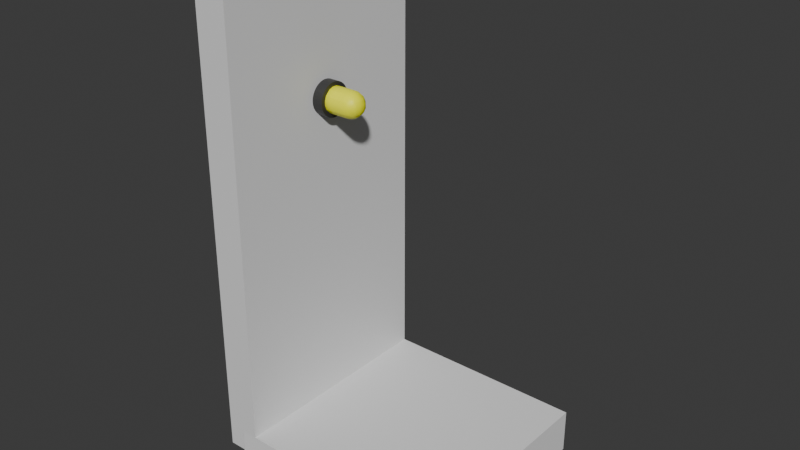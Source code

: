 # Source: wall_lamp_1.blend  (saved by Blender 4.5.90; exported with 4.5.12 LTS)
import bpy
from mathutils import Matrix  # noqa: F401  (used for matrix-valued properties, if any)

bpy.ops.wm.read_factory_settings(use_empty=True)
scene = bpy.context.scene
scene.name = 'Scene'

# ---- collections
col_collection = bpy.data.collections.new('Collection'); scene.collection.children.link(col_collection)
col_helper = bpy.data.collections.new('helper'); scene.collection.children.link(col_helper)

# ---- materials (node trees are filled in below, after node groups)
mat_base = bpy.data.materials.new('base')
mat_light = bpy.data.materials.new('light')
mat_material_002 = bpy.data.materials.new('Material.002')
mat_material_002.alpha_threshold = 0.0
mat_material_002.roughness = 0.5
mat_material_002.line_color = (0.0, 0.0, 0.0, 1.0)

# ---- material node trees
mat_base.use_nodes = True; mat_base.node_tree.nodes.clear()
_N = mat_base.node_tree.nodes; _L = mat_base.node_tree.links
n0 = _N.new('ShaderNodeBsdfPrincipled'); n0.name = 'Principled BSDF'; n0.location = (-200, 100)
n0.inputs[0].default_value = (0.0331, 0.0331, 0.0331, 1.0)
n1 = _N.new('ShaderNodeOutputMaterial'); n1.name = 'Material-Ausgabe'; n1.location = (200, 100)
_L.new(n0.outputs[0], n1.inputs[0])
n1.is_active_output = True
mat_light.use_nodes = True; mat_light.node_tree.nodes.clear()
_N = mat_light.node_tree.nodes; _L = mat_light.node_tree.links
n0 = _N.new('ShaderNodeBsdfPrincipled'); n0.name = 'Principled BSDF'; n0.location = (-200, 100)
n0.inputs[0].default_value = (1.0, 1.0, 0.0, 1.0)
n1 = _N.new('ShaderNodeOutputMaterial'); n1.name = 'Material-Ausgabe'; n1.location = (200, 100)
_L.new(n0.outputs[0], n1.inputs[0])
n1.is_active_output = True
mat_material_002.use_nodes = True; mat_material_002.node_tree.nodes.clear()
_N = mat_material_002.node_tree.nodes; _L = mat_material_002.node_tree.links
n0 = _N.new('ShaderNodeOutputMaterial'); n0.name = 'Material Output'; n0.location = (200, 100)
n1 = _N.new('ShaderNodeBsdfPrincipled'); n1.name = 'Principled BSDF'; n1.location = (-200, 100)
n1.inputs[3].default_value = 1.45
_L.new(n1.outputs[0], n0.inputs[0])
n0.is_active_output = True

# ---- world
world_world = bpy.data.worlds.new('World'); scene.world = world_world
world_world.use_nodes = True; world_world.node_tree.nodes.clear()
_N = world_world.node_tree.nodes; _L = world_world.node_tree.links
n0 = _N.new('ShaderNodeOutputWorld'); n0.name = 'World Output'; n0.location = (200, 100)
n1 = _N.new('ShaderNodeBackground'); n1.name = 'Background'; n1.location = (-200, 100)
n1.inputs[0].default_value = (0.05088, 0.05088, 0.05088, 1.0)
_L.new(n1.outputs[0], n0.inputs[0])
n0.is_active_output = True
world_world.color = (0.05088, 0.05088, 0.05088)
world_world.sun_shadow_jitter_overblur = 0.0

# ---- meshes
me_zylinder = bpy.data.meshes.new('Zylinder')
me_zylinder.from_pydata([(0.0, 1.0, -1.0), (0.0, 1.0, 1.0), (0.1951, 0.9808, -1.0), (0.1951, 0.9808, 1.0), (0.3827, 0.9239, -1.0), (0.3827, 0.9239, 1.0), (0.5556, 0.8315, -1.0), (0.5556, 0.8315, 1.0), (0.7071, 0.7071, -1.0), (0.7071, 0.7071, 1.0), (0.8315, 0.5556, -1.0), (0.8315, 0.5556, 1.0), (0.9239, 0.3827, -1.0), (0.9239, 0.3827, 1.0), (0.9808, 0.1951, -1.0), (0.9808, 0.1951, 1.0), (1.0, 0.0, -1.0), (1.0, 0.0, 1.0), (0.9808, -0.1951, -1.0), (0.9808, -0.1951, 1.0), (0.9239, -0.3827, -1.0), (0.9239, -0.3827, 1.0), (0.8315, -0.5556, -1.0), (0.8315, -0.5556, 1.0), (0.7071, -0.7071, -1.0), (0.7071, -0.7071, 1.0), (0.5556, -0.8315, -1.0), (0.5556, -0.8315, 1.0), (0.3827, -0.9239, -1.0), (0.3827, -0.9239, 1.0), (0.1951, -0.9808, -1.0), (0.1951, -0.9808, 1.0), (0.0, -1.0, -1.0), (0.0, -1.0, 1.0), (-0.1951, -0.9808, -1.0), (-0.1951, -0.9808, 1.0), (-0.3827, -0.9239, -1.0), (-0.3827, -0.9239, 1.0), (-0.5556, -0.8315, -1.0), (-0.5556, -0.8315, 1.0), (-0.7071, -0.7071, -1.0), (-0.7071, -0.7071, 1.0), (-0.8315, -0.5556, -1.0), (-0.8315, -0.5556, 1.0), (-0.9239, -0.3827, -1.0), (-0.9239, -0.3827, 1.0), (-0.9808, -0.1951, -1.0), (-0.9808, -0.1951, 1.0), (-1.0, 0.0, -1.0), (-1.0, 0.0, 1.0), (-0.9808, 0.1951, -1.0), (-0.9808, 0.1951, 1.0), (-0.9239, 0.3827, -1.0), (-0.9239, 0.3827, 1.0), (-0.8315, 0.5556, -1.0), (-0.8315, 0.5556, 1.0), (-0.7071, 0.7071, -1.0), (-0.7071, 0.7071, 1.0), (-0.5556, 0.8315, -1.0), (-0.5556, 0.8315, 1.0), (-0.3827, 0.9239, -1.0), (-0.3827, 0.9239, 1.0), (-0.1951, 0.9808, -1.0), (-0.1951, 0.9808, 1.0)], [], [(0, 1, 3, 2), (2, 3, 5, 4), (4, 5, 7, 6), (6, 7, 9, 8), (8, 9, 11, 10), (10, 11, 13, 12), (12, 13, 15, 14), (14, 15, 17, 16), (16, 17, 19, 18), (18, 19, 21, 20), (20, 21, 23, 22), (22, 23, 25, 24), (24, 25, 27, 26), (26, 27, 29, 28), (28, 29, 31, 30), (30, 31, 33, 32), (32, 33, 35, 34), (34, 35, 37, 36), (36, 37, 39, 38), (38, 39, 41, 40), (40, 41, 43, 42), (42, 43, 45, 44), (44, 45, 47, 46), (46, 47, 49, 48), (48, 49, 51, 50), (50, 51, 53, 52), (52, 53, 55, 54), (54, 55, 57, 56), (56, 57, 59, 58), (58, 59, 61, 60), (3, 1, 63, 61, 59, 57, 55, 53, 51, 49, 47, 45, 43, 41, 39, 37, 35, 33, 31, 29, 27, 25, 23, 21, 19, 17, 15, 13, 11, 9, 7, 5), (60, 61, 63, 62), (62, 63, 1, 0), (0, 2, 4, 6, 8, 10, 12, 14, 16, 18, 20, 22, 24, 26, 28, 30, 32, 34, 36, 38, 40, 42, 44, 46, 48, 50, 52, 54, 56, 58, 60, 62)])
_uv = me_zylinder.uv_layers.new(name='UV-Map')
_uv.uv.foreach_set('vector', [1.0, 0.5, 1.0, 1.0, 0.9688, 1.0, 0.9688, 0.5, 0.9688, 0.5, 0.9688, 1.0, 0.9375, 1.0, 0.9375, 0.5, 0.9375, 0.5, 0.9375, 1.0, 0.9062, 1.0, 0.9062, 0.5, 0.9062, 0.5, 0.9062, 1.0, 0.875, 1.0, 0.875, 0.5, 0.875, 0.5, 0.875, 1.0, 0.8438, 1.0, 0.8438, 0.5, 0.8438, 0.5, 0.8438, 1.0, 0.8125, 1.0, 0.8125, 0.5, 0.8125, 0.5, 0.8125, 1.0, 0.7812, 1.0, 0.7812, 0.5, 0.7812, 0.5, 0.7812, 1.0, 0.75, 1.0, 0.75, 0.5, 0.75, 0.5, 0.75, 1.0, 0.7188, 1.0, 0.7188, 0.5, 0.7188, 0.5, 0.7188, 1.0, 0.6875, 1.0, 0.6875, 0.5, 0.6875, 0.5, 0.6875, 1.0, 0.6562, 1.0, 0.6562, 0.5, 0.6562, 0.5, 0.6562, 1.0, 0.625, 1.0, 0.625, 0.5, 0.625, 0.5, 0.625, 1.0, 0.5938, 1.0, 0.5938, 0.5, 0.5938, 0.5, 0.5938, 1.0, 0.5625, 1.0, 0.5625, 0.5, 0.5625, 0.5, 0.5625, 1.0, 0.5312, 1.0, 0.5312, 0.5, 0.5312, 0.5, 0.5312, 1.0, 0.5, 1.0, 0.5, 0.5, 0.5, 0.5, 0.5, 1.0, 0.4688, 1.0, 0.4688, 0.5, 0.4688, 0.5, 0.4688, 1.0, 0.4375, 1.0, 0.4375, 0.5, 0.4375, 0.5, 0.4375, 1.0, 0.4062, 1.0, 0.4062, 0.5, 0.4062, 0.5, 0.4062, 1.0, 0.375, 1.0, 0.375, 0.5, 0.375, 0.5, 0.375, 1.0, 0.3438, 1.0, 0.3438, 0.5, 0.3438, 0.5, 0.3438, 1.0, 0.3125, 1.0, 0.3125, 0.5, 0.3125, 0.5, 0.3125, 1.0, 0.2812, 1.0, 0.2812, 0.5, 0.2812, 0.5, 0.2812, 1.0, 0.25, 1.0, 0.25, 0.5, 0.25, 0.5, 0.25, 1.0, 0.2188, 1.0, 0.2188, 0.5, 0.2188, 0.5, 0.2188, 1.0, 0.1875, 1.0, 0.1875, 0.5, 0.1875, 0.5, 0.1875, 1.0, 0.1562, 1.0, 0.1562, 0.5, 0.1562, 0.5, 0.1562, 1.0, 0.125, 1.0, 0.125, 0.5, 0.125, 0.5, 0.125, 1.0, 0.09375, 1.0, 0.09375, 0.5, 0.09375, 0.5, 0.09375, 1.0, 0.0625, 1.0, 0.0625, 0.5, 0.2968, 0.4854, 0.25, 0.49, 0.2032, 0.4854, 0.1582, 0.4717, 0.1167, 0.4496, 0.08029, 0.4197, 0.05045, 0.3833, 0.02827, 0.3418, 0.01461, 0.2968, 0.01, 0.25, 0.01461, 0.2032, 0.02827, 0.1582, 0.05045, 0.1167, 0.08029, 0.08029, 0.1167, 0.05045, 0.1582, 0.02827, 0.2032, 0.01461, 0.25, 0.01, 0.2968, 0.01461, 0.3418, 0.02827, 0.3833, 0.05045, 0.4197, 0.08029, 0.4496, 0.1167, 0.4717, 0.1582, 0.4854, 0.2032, 0.49, 0.25, 0.4854, 0.2968, 0.4717, 0.3418, 0.4496, 0.3833, 0.4197, 0.4197, 0.3833, 0.4496, 0.3418, 0.4717, 0.0625, 0.5, 0.0625, 1.0, 0.03125, 1.0, 0.03125, 0.5, 0.03125, 0.5, 0.03125, 1.0, 0.0, 1.0, 0.0, 0.5, 0.75, 0.49, 0.7968, 0.4854, 0.8418, 0.4717, 0.8833, 0.4496, 0.9197, 0.4197, 0.9496, 0.3833, 0.9717, 0.3418, 0.9854, 0.2968, 0.99, 0.25, 0.9854, 0.2032, 0.9717, 0.1582, 0.9496, 0.1167, 0.9197, 0.08029, 0.8833, 0.05045, 0.8418, 0.02827, 0.7968, 0.01461, 0.75, 0.01, 0.7032, 0.01461, 0.6582, 0.02827, 0.6167, 0.05045, 0.5803, 0.08029, 0.5504, 0.1167, 0.5283, 0.1582, 0.5146, 0.2032, 0.51, 0.25, 0.5146, 0.2968, 0.5283, 0.3418, 0.5504, 0.3833, 0.5803, 0.4197, 0.6167, 0.4496, 0.6582, 0.4717, 0.7032, 0.4854])
me_zylinder.materials.append(mat_base)
me_zylinder.update()
me_mesh_001 = bpy.data.meshes.new('Mesh.001')
me_mesh_001.from_pydata([(0.03, 0.03, 0.04906), (0.03, 0.04906, 0.03), (0.05, 0.04906, 0.03), (0.05, 0.03, 0.04906), (0.03, 0.05, 0.02833), (0.05, 0.05, 0.02833), (0.03, 0.05667, 0.01), (0.05, 0.05667, 0.01), (0.03, 0.05667, -0.01), (0.05, 0.05667, -0.01), (0.03, 0.05, -0.02833), (0.05, 0.05, -0.02833), (0.07, 0.05, -0.02833), (0.07, 0.05667, -0.01), (0.05, 0.04906, -0.03), (0.07, 0.04906, -0.03), (0.05, 0.03, -0.04906), (0.07, 0.03, -0.04906), (0.05, 0.02833, -0.05), (0.07, 0.02833, -0.05), (0.05, 0.01, -0.05667), (0.07, 0.01, -0.05667), (0.05, -0.01, -0.05667), (0.07, -0.01, -0.05667), (0.05, -0.02833, -0.05), (0.07, -0.02833, -0.05), (0.05, -0.03, -0.04906), (0.07, -0.03, -0.04906), (0.09, -0.03, -0.04906), (0.09, -0.02833, -0.05), (0.07, -0.04906, -0.03), (0.09, -0.04906, -0.03), (0.07, -0.05, -0.02833), (0.09, -0.05, -0.02833), (0.07, -0.05667, -0.01), (0.09, -0.05667, -0.01), (0.07, -0.05667, 0.01), (0.09, -0.05667, 0.01), (0.11, -0.05576, 0.01), (0.11, -0.05576, -0.01), (0.09, -0.05, 0.02833), (0.11, -0.05, 0.02651), (0.09, -0.04906, 0.03), (0.11, -0.04804, 0.03), (0.09, -0.03, 0.04906), (0.11, -0.03, 0.04804), (0.09, -0.02833, 0.05), (0.11, -0.02651, 0.05), (0.09, -0.01, 0.05667), (0.11, -0.01, 0.05576), (0.09, 0.01, 0.05667), (0.11, 0.01, 0.05576), (0.09, 0.02833, 0.05), (0.11, 0.02651, 0.05), (0.09, 0.03, 0.04906), (0.11, 0.03, 0.04804), (0.09, 0.04906, 0.03), (0.11, 0.04804, 0.03), (0.09, 0.05, 0.02833), (0.11, 0.05, 0.02651), (0.09, 0.05667, 0.01), (0.11, 0.05576, 0.01), (0.09, 0.05667, -0.01), (0.11, 0.05576, -0.01), (0.09, 0.05, -0.02833), (0.11, 0.05, -0.02651), (0.09, 0.04906, -0.03), (0.11, 0.04804, -0.03), (0.09, 0.03, -0.04906), (0.11, 0.03, -0.04804), (0.09, 0.02833, -0.05), (0.11, 0.02651, -0.05), (0.09, 0.01, -0.05667), (0.11, 0.01, -0.05576), (0.09, -0.01, -0.05667), (0.11, -0.01, -0.05576), (0.11, -0.02651, -0.05), (0.1265, -0.01, -0.05), (0.11, -0.03, -0.04804), (0.13, -0.03, -0.03879), (0.13, -0.01, -0.04804), (0.13, 0.01, -0.04804), (0.1265, 0.01, -0.05), (0.148, -0.01, -0.03), (0.148, 0.01, -0.03), (0.15, -0.01, -0.02651), (0.15, 0.01, -0.02651), (0.15, 0.02651, -0.01), (0.148, 0.03, -0.01), (0.1388, 0.03, -0.03), (0.15, 0.02651, 0.01), (0.148, 0.03, 0.01), (0.15, 0.01, 0.02651), (0.148, 0.01, 0.03), (0.1388, 0.03, 0.03), (0.13, 0.01, 0.04804), (0.13, 0.03, 0.03879), (0.13, 0.03879, 0.03), (0.13, -0.01, 0.04804), (0.148, -0.01, 0.03), (0.13, -0.03, 0.03879), (0.1388, -0.03, 0.03), (0.15, -0.01, 0.02651), (0.15, -0.02651, 0.01), (0.148, -0.03, 0.01), (0.15, -0.02651, -0.01), (0.148, -0.03, -0.01), (0.13, -0.04804, -0.01), (0.13, -0.04804, 0.01), (0.13, -0.03879, -0.03), (0.1388, -0.03, -0.03), (0.11, -0.05, -0.02651), (0.1265, -0.05, -0.01), (0.11, -0.04804, -0.03), (0.1265, -0.05, 0.01), (0.1558, -0.01, 0.01), (0.1558, -0.01, -0.01), (0.1558, 0.01, 0.01), (0.1558, 0.01, -0.01), (0.13, -0.03879, 0.03), (0.1265, -0.01, 0.05), (0.1265, 0.01, 0.05), (0.13, 0.04804, 0.01), (0.13, 0.04804, -0.01), (0.1265, 0.05, 0.01), (0.1265, 0.05, -0.01), (0.13, 0.03879, -0.03), (0.13, 0.03, -0.03879), (0.07, 0.05667, 0.01), (0.07, 0.05, 0.02833), (0.07, 0.04906, 0.03), (0.07, 0.03, 0.04906), (0.07, 0.02833, 0.05), (0.05, 0.02833, 0.05), (0.07, 0.01, 0.05667), (0.07, -0.01, 0.05667), (0.05, -0.01, 0.05667), (0.05, 0.01, 0.05667), (0.07, -0.02833, 0.05), (0.05, -0.02833, 0.05), (0.05, -0.03, 0.04906), (0.07, -0.03, 0.04906), (0.07, -0.04906, 0.03), (0.05, -0.04906, 0.03), (0.05, -0.05, 0.02833), (0.07, -0.05, 0.02833), (0.05, -0.05667, 0.01), (0.03, -0.05, 0.02833), (0.03, -0.05667, 0.01), (0.03, -0.05667, -0.01), (0.05, -0.05667, -0.01), (0.03, -0.05, -0.02833), (0.05, -0.05, -0.02833), (0.05, -0.04906, -0.03), (0.03, -0.04906, -0.03), (0.03, -0.03, -0.04906), (0.01, -0.05, -0.02833), (0.01, -0.04906, -0.03), (0.01, -0.03, -0.04906), (0.01, -0.02833, -0.05), (0.01, -0.01, -0.05667), (0.01, 0.01, -0.05667), (0.01, 0.02833, -0.05), (0.01, 0.03, -0.04906), (0.01, 0.04906, -0.03), (0.01, 0.05, -0.02833), (0.01, 0.05667, -0.01), (0.01, 0.05667, 0.01), (0.01, 0.05, 0.02833), (0.01, 0.04906, 0.03), (0.01, 0.03, 0.04906), (0.01, 0.02833, 0.05), (0.01, 0.01, 0.05667), (0.01, -0.01, 0.05667), (0.01, -0.02833, 0.05), (0.01, -0.03, 0.04906), (0.01, -0.04906, 0.03), (0.01, -0.05, 0.02833), (0.01, -0.05667, 0.01), (0.01, -0.05667, -0.01), (0.03, -0.04906, 0.03), (0.03, -0.03, 0.04906), (0.03, -0.01, 0.05667), (0.03, -0.02833, 0.05), (0.03, 0.01, 0.05667), (0.03, 0.02833, 0.05), (0.03, 0.03, -0.04906), (0.03, 0.04906, -0.03), (0.03, 0.02833, -0.05), (0.03, -0.01, -0.05667), (0.03, 0.01, -0.05667), (0.03, -0.02833, -0.05)], [], [(3, 2, 1, 0), (1, 2, 5, 4), (5, 7, 6, 4), (6, 7, 9, 8), (8, 9, 11, 10), (9, 13, 12, 11), (12, 15, 14, 11), (14, 15, 17, 16), (17, 19, 18, 16), (18, 19, 21, 20), (20, 21, 23, 22), (23, 25, 24, 22), (24, 25, 27, 26), (25, 29, 28, 27), (28, 31, 30, 27), (30, 31, 33, 32), (33, 35, 34, 32), (35, 37, 36, 34), (39, 38, 37, 35), (37, 38, 41, 40), (41, 43, 42, 40), (42, 43, 45, 44), (45, 47, 46, 44), (46, 47, 49, 48), (49, 51, 50, 48), (51, 53, 52, 50), (52, 53, 55, 54), (55, 57, 56, 54), (56, 57, 59, 58), (59, 61, 60, 58), (60, 61, 63, 62), (62, 63, 65, 64), (65, 67, 66, 64), (66, 67, 69, 68), (69, 71, 70, 68), (70, 71, 73, 72), (72, 73, 75, 74), (75, 76, 29, 74), (77, 76, 75), (77, 80, 79, 78), (76, 77, 78), (77, 82, 81, 80), (81, 84, 83, 80), (83, 84, 86, 85), (89, 88, 87, 86), (84, 89, 86), (88, 91, 90, 87), (91, 94, 93, 92), (90, 91, 92), (93, 94, 96, 95), (94, 97, 96), (99, 93, 95, 98), (101, 99, 98, 100), (101, 104, 103, 102), (99, 101, 102), (103, 104, 106, 105), (106, 104, 108, 107), (110, 106, 107, 109), (110, 109, 79), (109, 107, 112, 111), (113, 109, 111), (112, 39, 111), (108, 114, 112, 107), (116, 115, 103, 105), (116, 105, 85), (118, 117, 115, 116), (115, 117, 92, 102), (104, 101, 119, 108), (103, 115, 102), (119, 101, 100), (95, 121, 120, 98), (97, 94, 91, 122), (92, 93, 99, 102), (122, 91, 88, 123), (125, 124, 122, 123), (90, 117, 118, 87), (123, 88, 89, 126), (126, 89, 127), (87, 118, 86), (106, 110, 83, 85), (105, 106, 85), (86, 118, 116, 85), (127, 89, 84, 81), (79, 109, 113, 78), (80, 83, 110, 79), (73, 82, 77, 75), (71, 82, 73), (81, 82, 71, 69), (127, 81, 69), (67, 126, 127, 69), (123, 126, 67, 65), (125, 123, 65), (63, 125, 65), (61, 124, 125, 63), (128, 60, 62, 13), (124, 61, 59), (58, 60, 128, 129), (97, 122, 124, 59), (57, 97, 59), (130, 56, 58, 129), (96, 97, 57, 55), (54, 56, 130, 131), (121, 95, 96, 55), (53, 121, 55), (132, 52, 54, 131), (133, 132, 131, 3), (121, 53, 51), (50, 52, 132, 134), (120, 121, 51, 49), (48, 50, 134, 135), (135, 134, 137, 136), (139, 138, 135, 136), (141, 138, 139, 140), (143, 142, 141, 140), (145, 142, 143, 144), (146, 36, 145, 144), (148, 146, 144, 147), (150, 146, 148, 149), (152, 150, 149, 151), (154, 153, 152, 151), (26, 153, 154, 155), (157, 154, 151, 156), (147, 180, 176, 177), (176, 180, 181, 175), (174, 183, 182, 173), (182, 184, 172, 173), (171, 185, 0, 170), (164, 187, 186, 163), (186, 188, 162, 163), (161, 190, 189, 160), (189, 191, 159, 160), (159, 191, 155, 158), (151, 149, 179, 156), (149, 148, 178, 179), (144, 143, 180, 147), (180, 143, 140, 181), (183, 139, 136, 182), (136, 137, 184, 182), (137, 133, 185, 184), (47, 120, 49), (138, 46, 48, 135), (98, 120, 47, 45), (100, 98, 45), (44, 46, 138, 141), (43, 119, 100, 45), (142, 42, 44, 141), (108, 119, 43, 41), (114, 108, 41), (40, 42, 142, 145), (38, 114, 41), (112, 114, 38, 39), (34, 36, 146, 150), (111, 39, 35, 33), (32, 34, 150, 152), (31, 113, 111, 33), (153, 30, 32, 152), (78, 113, 31, 28), (29, 76, 78, 28), (191, 24, 26, 155), (74, 29, 25, 23), (22, 24, 191, 189), (21, 72, 74, 23), (190, 20, 22, 189), (188, 18, 20, 190), (68, 70, 19, 17), (16, 18, 188, 186), (15, 66, 68, 17), (187, 14, 16, 186), (64, 66, 15, 12), (13, 62, 64, 12), (166, 8, 10, 165), (7, 128, 13, 9), (167, 6, 8, 166), (2, 130, 129, 5), (169, 1, 4, 168), (185, 133, 3, 0), (131, 130, 2, 3), (129, 128, 7, 5), (11, 14, 187, 10), (134, 132, 133, 137), (117, 90, 92), (19, 70, 72, 21), (140, 139, 183, 181), (36, 37, 40, 145), (27, 30, 153, 26), (0, 1, 169, 170), (4, 6, 167, 168), (10, 187, 164, 165), (184, 185, 171, 172), (162, 188, 190, 161), (181, 183, 174, 175), (178, 148, 147, 177), (155, 154, 157, 158)])
me_mesh_001.polygons.foreach_set('use_smooth', [True] * 193)
me_mesh_001.materials.append(mat_light)
me_mesh_001.update()
me_w_rfel_006 = bpy.data.meshes.new('Würfel.006')
me_w_rfel_006.from_pydata([(-0.5, -0.5, -0.2), (-0.5, -0.5, 0.0), (-0.5, 0.5, -0.2), (-0.5, 0.5, 0.0), (0.5, -0.5, -0.2), (0.5, -0.5, 0.0), (0.5, 0.5, -0.2), (0.5, 0.5, 0.0)], [], [(0, 1, 3, 2), (2, 3, 7, 6), (6, 7, 5, 4), (4, 5, 1, 0), (2, 6, 4, 0), (7, 3, 1, 5)])
_uv = me_w_rfel_006.uv_layers.new(name='UV-Map')
_uv.uv.foreach_set('vector', [0.375, 0.0, 0.625, 0.0, 0.625, 0.25, 0.375, 0.25, 0.375, 0.25, 0.625, 0.25, 0.625, 0.5, 0.375, 0.5, 0.375, 0.5, 0.625, 0.5, 0.625, 0.75, 0.375, 0.75, 0.375, 0.75, 0.625, 0.75, 0.625, 1.0, 0.375, 1.0, 0.125, 0.5, 0.375, 0.5, 0.375, 0.75, 0.125, 0.75, 0.625, 0.5, 0.875, 0.5, 0.875, 0.75, 0.625, 0.75])
me_w_rfel_006.update()
me_cube_002 = bpy.data.meshes.new('Cube.002')
me_cube_002.from_pydata([(0.5, 0.075, 2.1), (0.5, 0.075, -0.1), (0.5, -0.075, 2.1), (0.5, -0.075, -0.1), (-0.5, 0.075, 2.1), (-0.5, 0.075, -0.1), (-0.5, -0.075, 2.1), (-0.5, -0.075, -0.1)], [], [(0, 4, 6, 2), (3, 2, 6, 7), (7, 6, 4, 5), (5, 1, 3, 7), (1, 0, 2, 3), (5, 4, 0, 1)])
_uv = me_cube_002.uv_layers.new(name='UVMap')
_uv.uv.foreach_set('vector', [1.0, 2.513e-09, 1.0, 0.4082, 0.9388, 0.4082, 0.9388, -2.11e-09, 0.0, 0.8163, 0.0, 0.0, 0.4082, 0.0, 0.4082, 0.8163, 0.8163, 0.8163, 0.8163, 0.0, 0.8776, 0.0, 0.8776, 0.8163, 1.0, 0.4082, 1.0, 0.8163, 0.9388, 0.8163, 0.9388, 0.4082, 0.8776, 0.8163, 0.8776, 0.0, 0.9388, 0.0, 0.9388, 0.8163, 0.4082, 0.8163, 0.4082, 0.0, 0.8163, 0.0, 0.8163, 0.8163])
_ca = me_cube_002.color_attributes.new('Eigenschaft', 'BYTE_COLOR', 'CORNER')
_ca.data.foreach_set('color', [1.0, 1.0, 1.0, 1.0, 1.0, 1.0, 1.0, 1.0, 1.0, 1.0, 1.0, 1.0, 1.0, 1.0, 1.0, 1.0, 1.0, 1.0, 1.0, 1.0, 1.0, 1.0, 1.0, 1.0, 1.0, 1.0, 1.0, 1.0, 1.0, 1.0, 1.0, 1.0, 1.0, 1.0, 1.0, 1.0, 1.0, 1.0, 1.0, 1.0, 1.0, 1.0, 1.0, 1.0, 1.0, 1.0, 1.0, 1.0, 1.0, 1.0, 1.0, 1.0, 1.0, 1.0, 1.0, 1.0, 1.0, 1.0, 1.0, 1.0, 1.0, 1.0, 1.0, 1.0, 1.0, 1.0, 1.0, 1.0, 1.0, 1.0, 1.0, 1.0, 1.0, 1.0, 1.0, 1.0, 1.0, 1.0, 1.0, 1.0, 1.0, 1.0, 1.0, 1.0, 1.0, 1.0, 1.0, 1.0, 1.0, 1.0, 1.0, 1.0, 1.0, 1.0, 1.0, 1.0])
me_cube_002.materials.append(mat_material_002)
me_cube_002.use_mirror_vertex_groups = False
me_cube_002.update()

# ---- objects
ob_base = bpy.data.objects.new('base', me_zylinder)
ob_empty = bpy.data.objects.new('empty', None)
ob_light_bulb = bpy.data.objects.new('light_bulb', me_mesh_001)
ob_ground = bpy.data.objects.new('ground', me_w_rfel_006)
ob_default_large_l_l = bpy.data.objects.new('default_large_l_l', me_cube_002)
ob_leer = bpy.data.objects.new('Leer', None)

# ---- transforms, parenting, visibility, modifiers, constraints
ob_base.parent = ob_empty
ob_base.matrix_parent_inverse = Matrix(((1.0, -0.0, 0.0, -0.0), (-0.0, 1.0, -0.0, 0.0), (0.0, -0.0, 1.0, -1.4), (-0.0, 0.0, -0.0, 1.0)))
ob_base.location = (0.0, 0.0, 1.4)
ob_base.rotation_euler = (1.571, -5.96e-08, -1.571)
ob_base.scale = (0.075, 0.075, 0.025)
ob_empty.location = (-0.4, 0.0, 1.4)
ob_light_bulb.parent = ob_empty
ob_light_bulb.matrix_parent_inverse = Matrix(((1.0, -0.0, 0.0, -0.0), (-0.0, 1.0, -0.0, 0.0), (0.0, -0.0, 1.0, -1.4), (-0.0, 0.0, -0.0, 1.0)))
ob_light_bulb.location = (0.015, -6.557e-10, 1.4)
ob_ground.parent = ob_leer
ob_ground.location = (0.0, 0.0, 0.0)
ob_default_large_l_l.parent = ob_leer
ob_default_large_l_l.location = (0.5, 0.0, 0.0)
ob_default_large_l_l.rotation_euler = (0.0, -0.0, 1.571)
ob_default_large_l_l.lock_rotations_4d = False
ob_default_large_l_l.empty_display_type = 'ARROWS'
ob_default_large_l_l.lineart.crease_threshold = 0.0
ob_leer.location = (0.0, 0.0, 0.0)
ob_leer.rotation_euler = (0.0, 0.0, 3.142)

# ---- collection membership
col_collection.objects.link(ob_base)
col_collection.objects.link(ob_empty)
col_collection.objects.link(ob_light_bulb)
col_helper.objects.link(ob_ground)
col_helper.objects.link(ob_default_large_l_l)
col_helper.objects.link(ob_leer)

# ---- scene / render settings (as saved in the file)
scene.frame_start = 1; scene.frame_end = 250; scene.frame_set(2)
scene.render.engine = 'BLENDER_EEVEE_NEXT'
bpy.context.view_layer.update()

# ---- added for rendering (the .blend has no active camera and no usable light): camera, sun
cam_auto = bpy.data.cameras.new('AutoCamera')
cam_auto.lens = 50.0
cam_auto.sensor_width = 36.0
cam_auto.clip_end = 1000.0
ob_auto_camera = bpy.data.objects.new('AutoCamera', cam_auto)
scene.collection.objects.link(ob_auto_camera)
ob_auto_camera.location = (2.48713, -3.02956, 2.9697)
ob_auto_camera.rotation_euler = (1.09748, -7.21219e-08, 0.694738)
scene.camera = ob_auto_camera
light_auto_sun = bpy.data.lights.new('AutoSun', 'SUN')
light_auto_sun.energy = 3.0
light_auto_sun.angle = 0.0523599
ob_auto_sun = bpy.data.objects.new('AutoSun', light_auto_sun)
scene.collection.objects.link(ob_auto_sun)
ob_auto_sun.rotation_euler = (0.872665, 0.174533, 0.523599)
bpy.context.view_layer.update()
